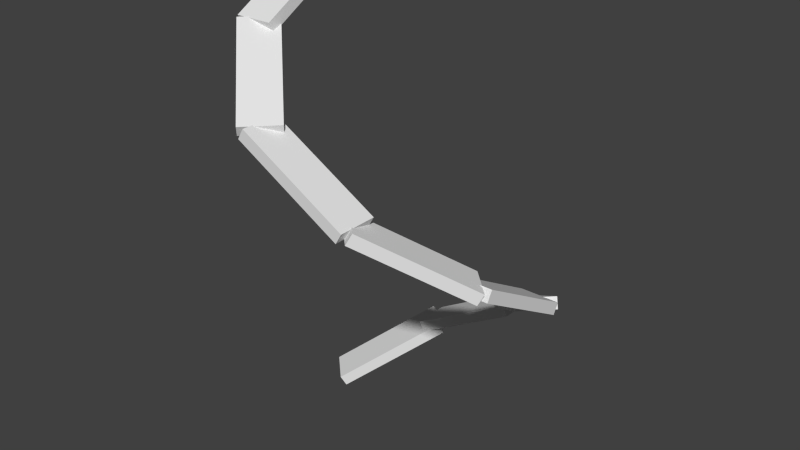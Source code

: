 # Source: wrapping.blend  (saved by Blender 2.69.0; exported with 4.5.12 LTS)
import bpy
from mathutils import Matrix  # noqa: F401  (used for matrix-valued properties, if any)

bpy.ops.wm.read_factory_settings(use_empty=True)
scene = bpy.context.scene
scene.name = 'Scene'

# ---- collections
col_collection_1 = bpy.data.collections.new('Collection 1'); scene.collection.children.link(col_collection_1)

# ---- world
world_world = bpy.data.worlds.new('World'); scene.world = world_world
world_world.color = (0.05088, 0.05088, 0.05088)
world_world.use_sun_shadow = False
world_world.sun_shadow_jitter_overblur = 0.0
world_world.cycles.sampling_method = 'MANUAL'
world_world.cycles.sample_map_resolution = 256

# ---- meshes
me_cylinder = bpy.data.meshes.new('Cylinder')
me_cylinder.from_pydata([(1.675, -0.9355, 0.4246), (1.675, 0.8355, -0.5978), (2.325, 0.8355, -0.5978), (2.325, -0.9355, 0.4246), (1.675, -0.8355, 0.5978), (1.675, 0.9355, -0.4246), (2.325, 0.9355, -0.4246), (2.325, -0.8355, 0.5978), (0.5175, -1.846, 1.421), (1.778, -0.5957, 0.4081), (2.239, -1.054, 0.4067), (0.979, -2.304, 1.419), (0.5889, -1.775, 1.593), (1.849, -0.5243, 0.5807), (2.311, -0.9821, 0.5794), (1.05, -2.233, 1.592), (-0.9396, -1.671, 2.421), (0.836, -1.678, 1.408), (0.8386, -2.329, 1.407), (-0.937, -2.322, 2.419), (-0.8386, -1.671, 2.593), (0.937, -1.678, 1.581), (0.9396, -2.329, 1.579), (-0.836, -2.322, 2.592), (-1.846, -0.5175, 3.421), (-0.5957, -1.778, 2.408), (-1.054, -2.239, 2.407), (-2.304, -0.979, 3.419), (-1.775, -0.5889, 3.593), (-0.5243, -1.849, 2.581), (-0.9821, -2.311, 2.579), (-2.233, -1.05, 3.592), (-1.671, 0.9396, 4.421), (-1.678, -0.836, 3.408), (-2.329, -0.8386, 3.407), (-2.322, 0.937, 4.419), (-1.671, 0.8386, 4.593), (-1.678, -0.937, 3.581), (-2.329, -0.9396, 3.579), (-2.322, 0.836, 4.592), (1.846, 0.5229, -0.5754), (0.5936, 1.775, -1.598), (1.053, 2.235, -1.598), (2.305, 0.9825, -0.5754), (1.775, 0.5936, -0.4022), (0.5229, 1.846, -1.425), (0.9825, 2.305, -1.425), (2.235, 1.053, -0.4022), (0.9355, 1.675, -1.575), (-0.8355, 1.675, -2.598), (-0.8355, 2.325, -2.598), (0.9355, 2.325, -1.575), (0.8355, 1.675, -1.402), (-0.9355, 1.675, -2.425), (-0.9355, 2.325, -2.425), (0.8355, 2.325, -1.402), (-0.5229, 1.846, -2.575), (-1.775, 0.5936, -3.598), (-2.235, 1.053, -3.598), (-0.9825, 2.305, -2.575), (-0.5936, 1.775, -2.402), (-1.846, 0.5229, -3.425), (-2.305, 0.9825, -3.425), (-1.053, 2.235, -2.402)], [], [(4, 5, 1, 0), (5, 6, 2, 1), (6, 7, 3, 2), (7, 4, 0, 3), (0, 1, 2, 3), (7, 6, 5, 4), (12, 13, 9, 8), (13, 14, 10, 9), (14, 15, 11, 10), (15, 12, 8, 11), (8, 9, 10, 11), (15, 14, 13, 12), (20, 21, 17, 16), (21, 22, 18, 17), (22, 23, 19, 18), (23, 20, 16, 19), (16, 17, 18, 19), (23, 22, 21, 20), (28, 29, 25, 24), (29, 30, 26, 25), (30, 31, 27, 26), (31, 28, 24, 27), (24, 25, 26, 27), (31, 30, 29, 28), (36, 37, 33, 32), (37, 38, 34, 33), (38, 39, 35, 34), (39, 36, 32, 35), (32, 33, 34, 35), (39, 38, 37, 36), (44, 45, 41, 40), (45, 46, 42, 41), (46, 47, 43, 42), (47, 44, 40, 43), (40, 41, 42, 43), (47, 46, 45, 44), (52, 53, 49, 48), (53, 54, 50, 49), (54, 55, 51, 50), (55, 52, 48, 51), (48, 49, 50, 51), (55, 54, 53, 52), (60, 61, 57, 56), (61, 62, 58, 57), (62, 63, 59, 58), (63, 60, 56, 59), (56, 57, 58, 59), (63, 62, 61, 60)])
me_cylinder.use_remesh_preserve_volume = False
me_cylinder.use_remesh_preserve_attributes = False
me_cylinder.use_mirror_vertex_groups = False
me_cylinder.update()

# ---- objects
ob_cylinder = bpy.data.objects.new('Cylinder', me_cylinder)

# ---- transforms, parenting, visibility, modifiers, constraints
ob_cylinder.location = (0.0, 0.0, 0.0)
ob_cylinder.lineart.crease_threshold = 0.0

# ---- collection membership
col_collection_1.objects.link(ob_cylinder)

# ---- scene / render settings (as saved in the file)
scene.frame_start = 1; scene.frame_end = 250; scene.frame_set(1)
scene.render.engine = 'BLENDER_EEVEE_NEXT'
scene.render.image_settings.compression = 90
scene.render.resolution_percentage = 50
scene.render.dither_intensity = 0.0
scene.cycles.use_denoising = False
scene.cycles.samples = 10
scene.cycles.sampling_pattern = 'TABULATED_SOBOL'
scene.cycles.light_sampling_threshold = 0.0
scene.cycles.use_adaptive_sampling = False
scene.cycles.use_light_tree = False
scene.cycles.blur_glossy = 0.0
scene.cycles.volume_bounces = 1
scene.cycles.pixel_filter_type = 'GAUSSIAN'
scene.cycles.sample_clamp_indirect = 0.0
scene.view_settings.view_transform = 'Standard'
bpy.context.view_layer.update()

# ---- added for rendering (the .blend has no active camera and no usable light): camera, sun
cam_auto = bpy.data.cameras.new('AutoCamera')
cam_auto.lens = 50.0
cam_auto.sensor_width = 36.0
cam_auto.clip_end = 1000.0
ob_auto_camera = bpy.data.objects.new('AutoCamera', cam_auto)
scene.collection.objects.link(ob_auto_camera)
ob_auto_camera.location = (9.71993, -11.6678, 8.2751)
ob_auto_camera.rotation_euler = (1.09748, -7.21219e-08, 0.694738)
scene.camera = ob_auto_camera
light_auto_sun = bpy.data.lights.new('AutoSun', 'SUN')
light_auto_sun.energy = 3.0
light_auto_sun.angle = 0.0523599
ob_auto_sun = bpy.data.objects.new('AutoSun', light_auto_sun)
scene.collection.objects.link(ob_auto_sun)
ob_auto_sun.rotation_euler = (0.872665, 0.174533, 0.523599)
bpy.context.view_layer.update()
